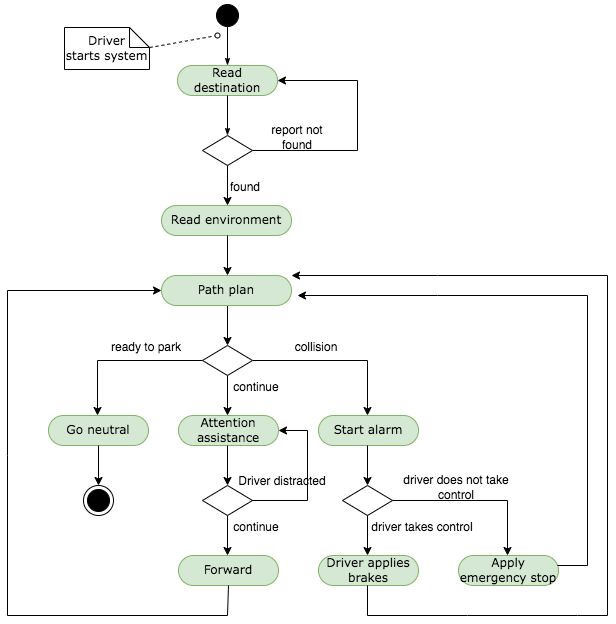

The diagram above was exported from draw.io. Its source (the exported page's mxGraphModel, read from the mxfile embedded in the PNG):
<mxGraphModel dx="954" dy="515" grid="1" gridSize="10" guides="1" tooltips="1" connect="1" arrows="1" fold="1" page="1" pageScale="1" pageWidth="850" pageHeight="1100" math="0" shadow="0">
  <root>
    <mxCell id="0" />
    <mxCell id="1" parent="0" />
    <mxCell id="rm0vphjnPuywLyVLIOde-2" value="Read destination" style="rounded=1;whiteSpace=wrap;html=1;shadow=0;comic=0;labelBackgroundColor=none;strokeWidth=1;fontFamily=Verdana;fontSize=12;align=center;arcSize=50;fillColor=#d5e8d4;strokeColor=#82b366;" parent="1" vertex="1">
      <mxGeometry x="360" y="80" width="100" height="30" as="geometry" />
    </mxCell>
    <mxCell id="rm0vphjnPuywLyVLIOde-3" style="edgeStyle=none;rounded=0;html=1;labelBackgroundColor=none;startArrow=none;startFill=0;startSize=5;endArrow=classicThin;endFill=1;endSize=5;jettySize=auto;orthogonalLoop=1;strokeWidth=1;fontFamily=Verdana;fontSize=12;exitX=0.5;exitY=1;exitDx=0;exitDy=0;" parent="1" source="rm0vphjnPuywLyVLIOde-2" edge="1">
      <mxGeometry relative="1" as="geometry">
        <mxPoint x="384" y="460" as="sourcePoint" />
        <mxPoint x="410" y="150" as="targetPoint" />
      </mxGeometry>
    </mxCell>
    <mxCell id="rm0vphjnPuywLyVLIOde-4" value="Read environment" style="rounded=1;whiteSpace=wrap;html=1;shadow=0;comic=0;labelBackgroundColor=none;strokeWidth=1;fontFamily=Verdana;fontSize=12;align=center;arcSize=50;fillColor=#d5e8d4;strokeColor=#82b366;" parent="1" vertex="1">
      <mxGeometry x="344" y="220" width="130" height="30" as="geometry" />
    </mxCell>
    <mxCell id="rm0vphjnPuywLyVLIOde-9" value="" style="ellipse;html=1;shape=startState;fillColor=#000000;strokeColor=#000000;rounded=1;shadow=0;comic=0;labelBackgroundColor=none;fontFamily=Verdana;fontSize=12;fontColor=#000000;align=center;direction=south;" parent="1" vertex="1">
      <mxGeometry x="395" y="15" width="30" height="30" as="geometry" />
    </mxCell>
    <mxCell id="rm0vphjnPuywLyVLIOde-13" value="Driver&lt;br&gt;starts system" style="shape=note;whiteSpace=wrap;html=1;rounded=0;shadow=0;comic=0;labelBackgroundColor=none;strokeWidth=1;fontFamily=Verdana;fontSize=12;align=center;size=20;" parent="1" vertex="1">
      <mxGeometry x="247" y="42" width="85" height="42" as="geometry" />
    </mxCell>
    <mxCell id="rm0vphjnPuywLyVLIOde-14" style="edgeStyle=none;rounded=0;html=1;dashed=1;labelBackgroundColor=none;startArrow=none;startFill=0;startSize=5;endArrow=oval;endFill=0;endSize=5;jettySize=auto;orthogonalLoop=1;strokeWidth=1;fontFamily=Verdana;fontSize=12;exitX=0;exitY=0;exitDx=85;exitDy=20;exitPerimeter=0;" parent="1" source="rm0vphjnPuywLyVLIOde-13" edge="1">
      <mxGeometry relative="1" as="geometry">
        <mxPoint x="360" y="20" as="sourcePoint" />
        <mxPoint x="400" y="50" as="targetPoint" />
      </mxGeometry>
    </mxCell>
    <mxCell id="rm0vphjnPuywLyVLIOde-16" value="" style="endArrow=classic;html=1;rounded=0;strokeColor=#000000;entryX=0.5;entryY=0;entryDx=0;entryDy=0;" parent="1" edge="1">
      <mxGeometry width="50" height="50" relative="1" as="geometry">
        <mxPoint x="410" y="320" as="sourcePoint" />
        <mxPoint x="410" y="360" as="targetPoint" />
      </mxGeometry>
    </mxCell>
    <mxCell id="rm0vphjnPuywLyVLIOde-18" style="edgeStyle=none;rounded=0;html=1;labelBackgroundColor=none;startArrow=none;startFill=0;startSize=5;endArrow=classicThin;endFill=1;endSize=5;jettySize=auto;orthogonalLoop=1;strokeWidth=1;fontFamily=Verdana;fontSize=12;exitX=0.5;exitY=1;exitDx=0;exitDy=0;" parent="1" edge="1">
      <mxGeometry relative="1" as="geometry">
        <mxPoint x="410" y="40" as="sourcePoint" />
        <mxPoint x="410" y="80" as="targetPoint" />
      </mxGeometry>
    </mxCell>
    <mxCell id="rm0vphjnPuywLyVLIOde-21" value="" style="endArrow=classic;html=1;rounded=0;strokeColor=#000000;exitX=0;exitY=0.5;exitDx=0;exitDy=0;" parent="1" source="lChn2-lTq5wTJx-QVoKY-26" edge="1">
      <mxGeometry width="50" height="50" relative="1" as="geometry">
        <mxPoint x="360" y="390" as="sourcePoint" />
        <mxPoint x="280" y="430" as="targetPoint" />
        <Array as="points">
          <mxPoint x="280" y="375" />
        </Array>
      </mxGeometry>
    </mxCell>
    <mxCell id="rm0vphjnPuywLyVLIOde-22" value="" style="endArrow=classic;html=1;rounded=0;strokeColor=#000000;entryX=0.5;entryY=0;entryDx=0;entryDy=0;" parent="1" edge="1">
      <mxGeometry width="50" height="50" relative="1" as="geometry">
        <mxPoint x="410" y="390" as="sourcePoint" />
        <mxPoint x="410" y="430" as="targetPoint" />
      </mxGeometry>
    </mxCell>
    <mxCell id="rm0vphjnPuywLyVLIOde-23" value="" style="endArrow=classic;html=1;rounded=0;strokeColor=#000000;exitX=1;exitY=0.5;exitDx=0;exitDy=0;" parent="1" source="lChn2-lTq5wTJx-QVoKY-26" edge="1">
      <mxGeometry width="50" height="50" relative="1" as="geometry">
        <mxPoint x="460" y="380" as="sourcePoint" />
        <mxPoint x="550" y="430" as="targetPoint" />
        <Array as="points">
          <mxPoint x="550" y="375" />
        </Array>
      </mxGeometry>
    </mxCell>
    <mxCell id="rm0vphjnPuywLyVLIOde-24" value="Go neutral" style="rounded=1;whiteSpace=wrap;html=1;shadow=0;comic=0;labelBackgroundColor=none;strokeWidth=1;fontFamily=Verdana;fontSize=12;align=center;arcSize=50;fillColor=#d5e8d4;strokeColor=#82b366;" parent="1" vertex="1">
      <mxGeometry x="231" y="430" width="100" height="30" as="geometry" />
    </mxCell>
    <mxCell id="rm0vphjnPuywLyVLIOde-25" value="Attention assistance" style="rounded=1;whiteSpace=wrap;html=1;shadow=0;comic=0;labelBackgroundColor=none;strokeWidth=1;fontFamily=Verdana;fontSize=12;align=center;arcSize=50;fillColor=#d5e8d4;strokeColor=#82b366;" parent="1" vertex="1">
      <mxGeometry x="361" y="430" width="100" height="30" as="geometry" />
    </mxCell>
    <mxCell id="rm0vphjnPuywLyVLIOde-26" value="Start alarm" style="rounded=1;whiteSpace=wrap;html=1;shadow=0;comic=0;labelBackgroundColor=none;strokeWidth=1;fontFamily=Verdana;fontSize=12;align=center;arcSize=50;fillColor=#d5e8d4;strokeColor=#82b366;" parent="1" vertex="1">
      <mxGeometry x="501" y="430" width="100" height="30" as="geometry" />
    </mxCell>
    <mxCell id="rm0vphjnPuywLyVLIOde-27" value="" style="ellipse;html=1;shape=endState;fillColor=#000000;strokeColor=#000000;" parent="1" vertex="1">
      <mxGeometry x="266" y="500" width="30" height="30" as="geometry" />
    </mxCell>
    <mxCell id="rm0vphjnPuywLyVLIOde-28" value="" style="endArrow=classic;html=1;rounded=0;exitX=0.5;exitY=1;exitDx=0;exitDy=0;" parent="1" source="rm0vphjnPuywLyVLIOde-24" edge="1">
      <mxGeometry width="50" height="50" relative="1" as="geometry">
        <mxPoint x="291" y="520" as="sourcePoint" />
        <mxPoint x="281" y="500" as="targetPoint" />
        <Array as="points" />
      </mxGeometry>
    </mxCell>
    <mxCell id="lChn2-lTq5wTJx-QVoKY-1" value="" style="rhombus;whiteSpace=wrap;html=1;fontColor=#000000;fillColor=#FFFFFF;strokeColor=#000000;" parent="1" vertex="1">
      <mxGeometry x="385" y="150" width="50" height="30" as="geometry" />
    </mxCell>
    <mxCell id="lChn2-lTq5wTJx-QVoKY-2" value="found" style="text;html=1;strokeColor=none;fillColor=none;align=center;verticalAlign=middle;whiteSpace=wrap;rounded=0;" parent="1" vertex="1">
      <mxGeometry x="398" y="187" width="60" height="30" as="geometry" />
    </mxCell>
    <mxCell id="lChn2-lTq5wTJx-QVoKY-3" value="" style="endArrow=classic;html=1;rounded=0;strokeColor=#000000;entryX=0.5;entryY=0;entryDx=0;entryDy=0;" parent="1" edge="1">
      <mxGeometry width="50" height="50" relative="1" as="geometry">
        <mxPoint x="410" y="180" as="sourcePoint" />
        <mxPoint x="410" y="220" as="targetPoint" />
      </mxGeometry>
    </mxCell>
    <mxCell id="lChn2-lTq5wTJx-QVoKY-4" value="" style="endArrow=classic;html=1;rounded=0;strokeColor=#000000;entryX=1;entryY=0.5;entryDx=0;entryDy=0;exitX=1;exitY=0.5;exitDx=0;exitDy=0;" parent="1" source="lChn2-lTq5wTJx-QVoKY-1" target="rm0vphjnPuywLyVLIOde-2" edge="1">
      <mxGeometry width="50" height="50" relative="1" as="geometry">
        <mxPoint x="450" y="170" as="sourcePoint" />
        <mxPoint x="474" y="95" as="targetPoint" />
        <Array as="points">
          <mxPoint x="540" y="165" />
          <mxPoint x="540" y="95" />
        </Array>
      </mxGeometry>
    </mxCell>
    <mxCell id="lChn2-lTq5wTJx-QVoKY-5" value="report not found" style="text;html=1;strokeColor=none;fillColor=none;align=center;verticalAlign=middle;whiteSpace=wrap;rounded=0;" parent="1" vertex="1">
      <mxGeometry x="450" y="137" width="60" height="30" as="geometry" />
    </mxCell>
    <mxCell id="lChn2-lTq5wTJx-QVoKY-14" value="Path plan" style="rounded=1;whiteSpace=wrap;html=1;shadow=0;comic=0;labelBackgroundColor=none;strokeWidth=1;fontFamily=Verdana;fontSize=12;align=center;arcSize=50;fillColor=#d5e8d4;strokeColor=#82b366;" parent="1" vertex="1">
      <mxGeometry x="344" y="290" width="130" height="30" as="geometry" />
    </mxCell>
    <mxCell id="lChn2-lTq5wTJx-QVoKY-21" value="" style="endArrow=classic;html=1;rounded=0;strokeColor=#000000;entryX=0.5;entryY=0;entryDx=0;entryDy=0;" parent="1" edge="1">
      <mxGeometry width="50" height="50" relative="1" as="geometry">
        <mxPoint x="410" y="250" as="sourcePoint" />
        <mxPoint x="410" y="290" as="targetPoint" />
      </mxGeometry>
    </mxCell>
    <mxCell id="lChn2-lTq5wTJx-QVoKY-26" value="" style="rhombus;whiteSpace=wrap;html=1;fontColor=#000000;fillColor=#FFFFFF;strokeColor=#000000;" parent="1" vertex="1">
      <mxGeometry x="385" y="360" width="50" height="30" as="geometry" />
    </mxCell>
    <mxCell id="zZ5JMjrq-ZjzR8Ir8r_K-1" value="collision" style="text;html=1;strokeColor=none;fillColor=none;align=center;verticalAlign=middle;whiteSpace=wrap;rounded=0;" vertex="1" parent="1">
      <mxGeometry x="438" y="347" width="122" height="30" as="geometry" />
    </mxCell>
    <mxCell id="zZ5JMjrq-ZjzR8Ir8r_K-3" value="ready to park" style="text;html=1;strokeColor=none;fillColor=none;align=center;verticalAlign=middle;whiteSpace=wrap;rounded=0;" vertex="1" parent="1">
      <mxGeometry x="268" y="347" width="122" height="30" as="geometry" />
    </mxCell>
    <mxCell id="zZ5JMjrq-ZjzR8Ir8r_K-4" value="continue" style="text;html=1;strokeColor=none;fillColor=none;align=center;verticalAlign=middle;whiteSpace=wrap;rounded=0;" vertex="1" parent="1">
      <mxGeometry x="378" y="387" width="122" height="30" as="geometry" />
    </mxCell>
    <mxCell id="zZ5JMjrq-ZjzR8Ir8r_K-5" value="" style="rhombus;whiteSpace=wrap;html=1;fontColor=#000000;fillColor=#FFFFFF;strokeColor=#000000;" vertex="1" parent="1">
      <mxGeometry x="525" y="500" width="50" height="30" as="geometry" />
    </mxCell>
    <mxCell id="zZ5JMjrq-ZjzR8Ir8r_K-6" value="driver does not take control" style="text;html=1;strokeColor=none;fillColor=none;align=center;verticalAlign=middle;whiteSpace=wrap;rounded=0;" vertex="1" parent="1">
      <mxGeometry x="578" y="487" width="122" height="30" as="geometry" />
    </mxCell>
    <mxCell id="zZ5JMjrq-ZjzR8Ir8r_K-7" value="driver takes control" style="text;html=1;strokeColor=none;fillColor=none;align=center;verticalAlign=middle;whiteSpace=wrap;rounded=0;" vertex="1" parent="1">
      <mxGeometry x="544" y="527" width="122" height="30" as="geometry" />
    </mxCell>
    <mxCell id="zZ5JMjrq-ZjzR8Ir8r_K-8" value="" style="endArrow=classic;html=1;rounded=0;strokeColor=#000000;entryX=0.5;entryY=0;entryDx=0;entryDy=0;" edge="1" parent="1">
      <mxGeometry width="50" height="50" relative="1" as="geometry">
        <mxPoint x="550" y="460" as="sourcePoint" />
        <mxPoint x="550" y="500" as="targetPoint" />
      </mxGeometry>
    </mxCell>
    <mxCell id="zZ5JMjrq-ZjzR8Ir8r_K-9" value="" style="endArrow=classic;html=1;rounded=0;strokeColor=#000000;entryX=0.5;entryY=0;entryDx=0;entryDy=0;" edge="1" parent="1">
      <mxGeometry width="50" height="50" relative="1" as="geometry">
        <mxPoint x="550" y="530" as="sourcePoint" />
        <mxPoint x="550" y="570" as="targetPoint" />
      </mxGeometry>
    </mxCell>
    <mxCell id="zZ5JMjrq-ZjzR8Ir8r_K-10" value="" style="endArrow=classic;html=1;rounded=0;strokeColor=#000000;exitX=1;exitY=0.5;exitDx=0;exitDy=0;" edge="1" parent="1">
      <mxGeometry width="50" height="50" relative="1" as="geometry">
        <mxPoint x="575" y="515" as="sourcePoint" />
        <mxPoint x="690" y="570" as="targetPoint" />
        <Array as="points">
          <mxPoint x="690" y="515" />
        </Array>
      </mxGeometry>
    </mxCell>
    <mxCell id="zZ5JMjrq-ZjzR8Ir8r_K-11" value="Apply emergency stop" style="rounded=1;whiteSpace=wrap;html=1;shadow=0;comic=0;labelBackgroundColor=none;strokeWidth=1;fontFamily=Verdana;fontSize=12;align=center;arcSize=50;fillColor=#d5e8d4;strokeColor=#82b366;" vertex="1" parent="1">
      <mxGeometry x="641" y="570" width="100" height="30" as="geometry" />
    </mxCell>
    <mxCell id="zZ5JMjrq-ZjzR8Ir8r_K-12" value="Driver applies brakes" style="rounded=1;whiteSpace=wrap;html=1;shadow=0;comic=0;labelBackgroundColor=none;strokeWidth=1;fontFamily=Verdana;fontSize=12;align=center;arcSize=50;fillColor=#d5e8d4;strokeColor=#82b366;" vertex="1" parent="1">
      <mxGeometry x="501" y="570" width="100" height="30" as="geometry" />
    </mxCell>
    <mxCell id="zZ5JMjrq-ZjzR8Ir8r_K-13" value="" style="endArrow=classic;html=1;rounded=0;" edge="1" parent="1">
      <mxGeometry width="50" height="50" relative="1" as="geometry">
        <mxPoint x="740" y="580" as="sourcePoint" />
        <mxPoint x="480" y="310" as="targetPoint" />
        <Array as="points">
          <mxPoint x="770" y="580" />
          <mxPoint x="770" y="310" />
          <mxPoint x="620" y="310" />
        </Array>
      </mxGeometry>
    </mxCell>
    <mxCell id="zZ5JMjrq-ZjzR8Ir8r_K-17" value="" style="rhombus;whiteSpace=wrap;html=1;fontColor=#000000;fillColor=#FFFFFF;strokeColor=#000000;" vertex="1" parent="1">
      <mxGeometry x="385" y="500" width="50" height="30" as="geometry" />
    </mxCell>
    <mxCell id="zZ5JMjrq-ZjzR8Ir8r_K-18" value="" style="endArrow=classic;html=1;rounded=0;strokeColor=#000000;entryX=0.5;entryY=0;entryDx=0;entryDy=0;" edge="1" parent="1">
      <mxGeometry width="50" height="50" relative="1" as="geometry">
        <mxPoint x="410" y="460" as="sourcePoint" />
        <mxPoint x="410" y="500" as="targetPoint" />
      </mxGeometry>
    </mxCell>
    <mxCell id="zZ5JMjrq-ZjzR8Ir8r_K-19" value="Forward" style="rounded=1;whiteSpace=wrap;html=1;shadow=0;comic=0;labelBackgroundColor=none;strokeWidth=1;fontFamily=Verdana;fontSize=12;align=center;arcSize=50;fillColor=#d5e8d4;strokeColor=#82b366;" vertex="1" parent="1">
      <mxGeometry x="361" y="570" width="100" height="30" as="geometry" />
    </mxCell>
    <mxCell id="zZ5JMjrq-ZjzR8Ir8r_K-21" value="" style="endArrow=classic;html=1;rounded=0;strokeColor=#000000;entryX=0.5;entryY=0;entryDx=0;entryDy=0;" edge="1" parent="1">
      <mxGeometry width="50" height="50" relative="1" as="geometry">
        <mxPoint x="410" y="530" as="sourcePoint" />
        <mxPoint x="410" y="570" as="targetPoint" />
      </mxGeometry>
    </mxCell>
    <mxCell id="zZ5JMjrq-ZjzR8Ir8r_K-22" value="continue" style="text;html=1;strokeColor=none;fillColor=none;align=center;verticalAlign=middle;whiteSpace=wrap;rounded=0;" vertex="1" parent="1">
      <mxGeometry x="378" y="527" width="122" height="30" as="geometry" />
    </mxCell>
    <mxCell id="zZ5JMjrq-ZjzR8Ir8r_K-23" value="" style="endArrow=classic;html=1;rounded=0;strokeColor=#000000;exitX=1;exitY=0.5;exitDx=0;exitDy=0;entryX=1;entryY=0.5;entryDx=0;entryDy=0;" edge="1" parent="1" target="rm0vphjnPuywLyVLIOde-25">
      <mxGeometry width="50" height="50" relative="1" as="geometry">
        <mxPoint x="435" y="515" as="sourcePoint" />
        <mxPoint x="550" y="570" as="targetPoint" />
        <Array as="points">
          <mxPoint x="490" y="515" />
          <mxPoint x="490" y="445" />
        </Array>
      </mxGeometry>
    </mxCell>
    <mxCell id="zZ5JMjrq-ZjzR8Ir8r_K-24" value="" style="endArrow=classic;html=1;rounded=0;entryX=1;entryY=0;entryDx=0;entryDy=0;" edge="1" parent="1" target="lChn2-lTq5wTJx-QVoKY-14">
      <mxGeometry width="50" height="50" relative="1" as="geometry">
        <mxPoint x="550" y="600" as="sourcePoint" />
        <mxPoint x="490" y="320" as="targetPoint" />
        <Array as="points">
          <mxPoint x="550" y="630" />
          <mxPoint x="650" y="630" />
          <mxPoint x="760" y="630" />
          <mxPoint x="790" y="630" />
          <mxPoint x="790" y="290" />
          <mxPoint x="620" y="290" />
        </Array>
      </mxGeometry>
    </mxCell>
    <mxCell id="zZ5JMjrq-ZjzR8Ir8r_K-25" value="Driver distracted" style="text;html=1;strokeColor=none;fillColor=none;align=center;verticalAlign=middle;whiteSpace=wrap;rounded=0;" vertex="1" parent="1">
      <mxGeometry x="404" y="481" width="122" height="30" as="geometry" />
    </mxCell>
    <mxCell id="zZ5JMjrq-ZjzR8Ir8r_K-26" value="" style="endArrow=classic;html=1;rounded=0;entryX=0;entryY=0.5;entryDx=0;entryDy=0;exitX=0.5;exitY=1;exitDx=0;exitDy=0;" edge="1" parent="1" source="zZ5JMjrq-ZjzR8Ir8r_K-19" target="lChn2-lTq5wTJx-QVoKY-14">
      <mxGeometry width="50" height="50" relative="1" as="geometry">
        <mxPoint x="20" y="610" as="sourcePoint" />
        <mxPoint x="-56" y="300" as="targetPoint" />
        <Array as="points">
          <mxPoint x="410" y="630" />
          <mxPoint x="190" y="630" />
          <mxPoint x="190" y="470" />
          <mxPoint x="190" y="305" />
        </Array>
      </mxGeometry>
    </mxCell>
  </root>
</mxGraphModel>